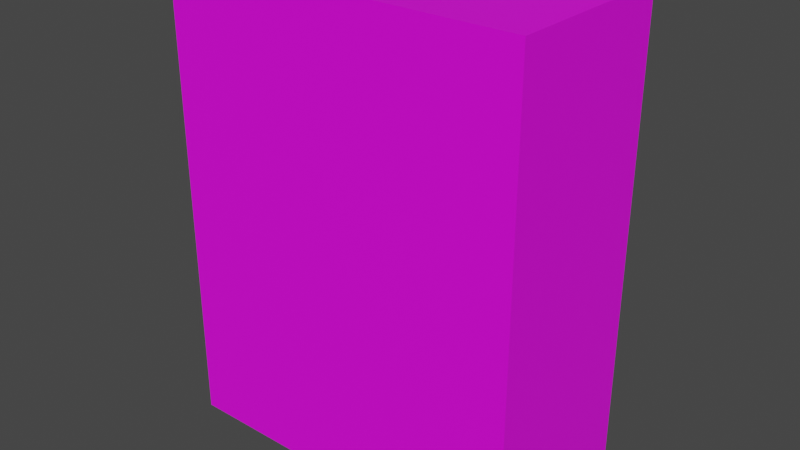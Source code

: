 # Source: Kellugg_cornflakes.blend  (saved by Blender 3.2.14; exported with 4.5.12 LTS)
import bpy
from mathutils import Matrix  # noqa: F401  (used for matrix-valued properties, if any)

bpy.ops.wm.read_factory_settings(use_empty=True)
scene = bpy.context.scene
scene.name = 'Scene'

# ---- collections
col_collection = bpy.data.collections.new('Collection'); scene.collection.children.link(col_collection)

# ---- images (referenced by path relative to the original .blend; pixels are not part of the script)
import os
ASSET_DIR = os.environ.get("B2B_ASSET_DIR", "")  # directory of the original .blend (textures are referenced by path, not embedded)
HERE = os.path.dirname(os.path.abspath(__file__))  # packed textures are extracted next to this script under _unpacked/

def load_image(name, relpath, width, height, colorspace="sRGB"):
    """Load a texture the original file referenced (path relative to the .blend, or extracted next to this script)."""
    p = next((c for c in (os.path.join(HERE, relpath), os.path.join(ASSET_DIR, relpath)) if relpath and os.path.exists(c)), "")
    if p:
        img = bpy.data.images.load(p, check_existing=True)
        img.name = name
    else:  # same state as the original file: an image datablock whose file is absent (Cycles renders it pink)
        img = bpy.data.images.new(name, width, height)
        img.source = "FILE"
        img.filepath = "//" + (relpath or name)
    img.colorspace_settings.name = colorspace
    return img
img_kellugg_cornflakes_jpg_001 = load_image('Kellugg_cornflakes.jpg.001', 'Kellugg_cornflakes.jpg', 1024, 1024, 'sRGB')

# ---- materials (node trees are filled in below, after node groups)
mat_material_001 = bpy.data.materials.new('Material.001')
mat_material_001.use_transparent_shadow = False

# ---- material node trees
mat_material_001.use_nodes = True; mat_material_001.node_tree.nodes.clear()
_N = mat_material_001.node_tree.nodes; _L = mat_material_001.node_tree.links
n0 = _N.new('ShaderNodeBsdfPrincipled'); n0.name = 'Principled BSDF'; n0.location = (10, 300)
n0.distribution = 'GGX'
n0.subsurface_method = 'RANDOM_WALK_SKIN'
n0.inputs[3].default_value = 1.45
n0.inputs[27].default_value = (0.0, 0.0, 0.0, 1.0)
n0.inputs[28].default_value = 1.0
n1 = _N.new('ShaderNodeOutputMaterial'); n1.name = 'Material Output'; n1.location = (300, 300)
n2 = _N.new('ShaderNodeTexImage'); n2.name = 'Image Texture'; n2.location = (-280, 275)
n2.image = img_kellugg_cornflakes_jpg_001
_L.new(n0.outputs[0], n1.inputs[0])
_L.new(n2.outputs[0], n0.inputs[0])
n1.is_active_output = True

# ---- world
world_world = bpy.data.worlds.new('World'); scene.world = world_world
world_world.use_nodes = True; world_world.node_tree.nodes.clear()
_N = world_world.node_tree.nodes; _L = world_world.node_tree.links
n0 = _N.new('ShaderNodeOutputWorld'); n0.name = 'World Output'; n0.location = (300, 300)
n1 = _N.new('ShaderNodeBackground'); n1.name = 'Background'; n1.location = (10, 300)
n1.inputs[0].default_value = (0.05088, 0.05088, 0.05088, 1.0)
_L.new(n1.outputs[0], n0.inputs[0])
n0.is_active_output = True
world_world.color = (0.05088, 0.05088, 0.05088)
world_world.use_sun_shadow = False
world_world.sun_shadow_jitter_overblur = 0.0

# ---- meshes
me_cube_001 = bpy.data.meshes.new('Cube.001')
me_cube_001.from_pydata([(-1.915, -0.9347, 0.0055), (-1.915, -0.9347, 4.929), (-1.915, 0.9183, 0.0055), (-1.915, 0.9183, 4.929), (1.898, -0.9347, 0.0055), (1.898, -0.9347, 4.929), (1.898, 0.9183, 0.0055), (1.898, 0.9183, 4.929)], [], [(0, 1, 3, 2), (2, 3, 7, 6), (6, 7, 5, 4), (4, 5, 1, 0), (2, 6, 4, 0), (7, 3, 1, 5)])
_uv = me_cube_001.uv_layers.new(name='UVMap')
_uv.uv.foreach_set('vector', [0.5277, -3.123e-05, 0.5277, 1.0, 0.4411, 1.0, 0.4411, -3.123e-05, 0.3559, 0.0, 0.3559, 1.001, 0.1772, 1.001, 0.1772, 0.0, 0.4402, 0.0, 0.4402, 1.0, 0.3552, 1.0, 0.3552, 0.0, 0.1765, 0.0, 0.1765, 1.002, 0.0001726, 1.002, 0.0001726, 0.0, 0.3764, 0.8872, 0.3764, 0.5, 0.5646, 0.5, 0.5646, 0.8872, 0.9979, 1.0, 0.5288, 1.0, 0.5288, 0.009011, 0.9979, 0.009011])
me_cube_001.materials.append(mat_material_001)
me_cube_001.update()

# ---- objects
ob_cube = bpy.data.objects.new('Cube', me_cube_001)

# ---- transforms, parenting, visibility, modifiers, constraints
ob_cube.location = (0.0, 0.0, 0.0)

# ---- collection membership
col_collection.objects.link(ob_cube)

# ---- scene / render settings (as saved in the file)
scene.frame_start = 1; scene.frame_end = 250; scene.frame_set(1)
scene.render.engine = 'BLENDER_EEVEE_NEXT'
scene.cycles.sampling_pattern = 'TABULATED_SOBOL'
scene.cycles.use_light_tree = False
scene.view_settings.view_transform = 'Filmic'
bpy.context.view_layer.update()

# ---- added for rendering (the .blend has no active camera and no usable light): camera, sun
cam_auto = bpy.data.cameras.new('AutoCamera')
cam_auto.lens = 50.0
cam_auto.sensor_width = 36.0
cam_auto.clip_end = 1000.0
ob_auto_camera = bpy.data.objects.new('AutoCamera', cam_auto)
scene.collection.objects.link(ob_auto_camera)
ob_auto_camera.location = (6.00284, -7.22138, 7.27591)
ob_auto_camera.rotation_euler = (1.09748, -7.21219e-08, 0.694738)
scene.camera = ob_auto_camera
light_auto_sun = bpy.data.lights.new('AutoSun', 'SUN')
light_auto_sun.energy = 3.0
light_auto_sun.angle = 0.0523599
ob_auto_sun = bpy.data.objects.new('AutoSun', light_auto_sun)
scene.collection.objects.link(ob_auto_sun)
ob_auto_sun.rotation_euler = (0.872665, 0.174533, 0.523599)
bpy.context.view_layer.update()
